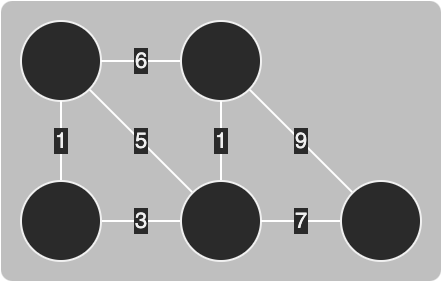

The diagram above was exported from draw.io. Its source (the exported page's mxGraphModel, read from the mxfile embedded in the PNG):
<mxGraphModel dx="757" dy="988" grid="1" gridSize="10" guides="1" tooltips="1" connect="1" arrows="1" fold="1" page="0" pageScale="1" pageWidth="827" pageHeight="1169" background="#ffffff" math="0" shadow="0">
  <root>
    <mxCell id="0" />
    <mxCell id="1" parent="0" />
    <mxCell id="2" value="" style="rounded=1;whiteSpace=wrap;html=1;strokeColor=none;fontSize=9;fillColor=default;opacity=30;arcSize=4;" vertex="1" parent="1">
      <mxGeometry x="1270" y="30" width="220" height="140" as="geometry" />
    </mxCell>
    <mxCell id="3" value="5" style="edgeStyle=none;rounded=0;orthogonalLoop=1;jettySize=auto;html=1;strokeColor=#FFFFFF;startArrow=none;startFill=0;endArrow=none;endFill=0;" edge="1" source="4" target="10" parent="1">
      <mxGeometry relative="1" as="geometry" />
    </mxCell>
    <mxCell id="4" value="" style="ellipse;whiteSpace=wrap;html=1;aspect=fixed;" vertex="1" parent="1">
      <mxGeometry x="1280" y="40" width="40" height="40" as="geometry" />
    </mxCell>
    <mxCell id="5" value="6" style="edgeStyle=none;rounded=0;orthogonalLoop=1;jettySize=auto;html=1;strokeColor=#FFFFFF;startArrow=none;startFill=0;endArrow=none;endFill=0;" edge="1" source="7" target="4" parent="1">
      <mxGeometry relative="1" as="geometry" />
    </mxCell>
    <mxCell id="6" value="9" style="edgeStyle=none;rounded=0;orthogonalLoop=1;jettySize=auto;html=1;strokeColor=#FFFFFF;startArrow=none;startFill=0;endArrow=none;endFill=0;" edge="1" source="7" target="14" parent="1">
      <mxGeometry relative="1" as="geometry" />
    </mxCell>
    <mxCell id="7" value="" style="ellipse;whiteSpace=wrap;html=1;aspect=fixed;" vertex="1" parent="1">
      <mxGeometry x="1360" y="40" width="40" height="40" as="geometry" />
    </mxCell>
    <mxCell id="8" value="3" style="edgeStyle=none;rounded=0;orthogonalLoop=1;jettySize=auto;html=1;strokeColor=#FFFFFF;startArrow=none;startFill=0;endArrow=none;endFill=0;" edge="1" source="10" target="12" parent="1">
      <mxGeometry relative="1" as="geometry" />
    </mxCell>
    <mxCell id="9" value="1" style="edgeStyle=none;rounded=0;orthogonalLoop=1;jettySize=auto;html=1;strokeColor=#FFFFFF;startArrow=none;startFill=0;endArrow=none;endFill=0;" edge="1" source="10" target="7" parent="1">
      <mxGeometry relative="1" as="geometry" />
    </mxCell>
    <mxCell id="10" value="" style="ellipse;whiteSpace=wrap;html=1;aspect=fixed;" vertex="1" parent="1">
      <mxGeometry x="1360" y="120" width="40" height="40" as="geometry" />
    </mxCell>
    <mxCell id="11" value="1" style="edgeStyle=none;rounded=0;orthogonalLoop=1;jettySize=auto;html=1;strokeColor=#FFFFFF;startArrow=none;startFill=0;endArrow=none;endFill=0;" edge="1" source="12" target="4" parent="1">
      <mxGeometry relative="1" as="geometry" />
    </mxCell>
    <mxCell id="12" value="" style="ellipse;whiteSpace=wrap;html=1;aspect=fixed;" vertex="1" parent="1">
      <mxGeometry x="1280" y="120" width="40" height="40" as="geometry" />
    </mxCell>
    <mxCell id="13" value="7" style="edgeStyle=none;rounded=0;orthogonalLoop=1;jettySize=auto;html=1;strokeColor=#FFFFFF;startArrow=none;startFill=0;endArrow=none;endFill=0;" edge="1" source="14" target="10" parent="1">
      <mxGeometry relative="1" as="geometry" />
    </mxCell>
    <mxCell id="14" value="" style="ellipse;whiteSpace=wrap;html=1;aspect=fixed;" vertex="1" parent="1">
      <mxGeometry x="1440" y="120" width="40" height="40" as="geometry" />
    </mxCell>
  </root>
</mxGraphModel>